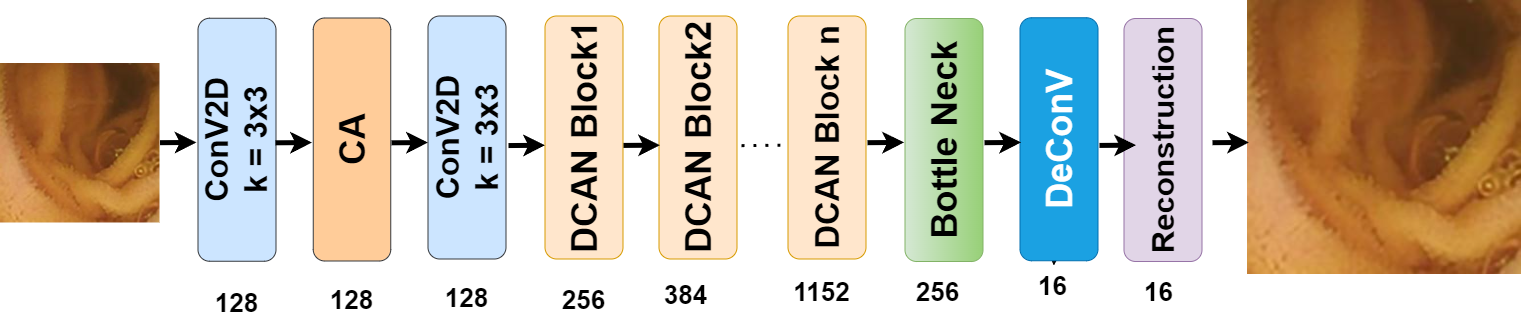

The diagram above was exported from draw.io. Its source (the exported page's mxGraphModel, read from the mxfile embedded in the PNG):
<mxGraphModel dx="4733" dy="1753" grid="0" gridSize="10" guides="1" tooltips="1" connect="1" arrows="1" fold="1" page="1" pageScale="1" pageWidth="850" pageHeight="1100" math="0" shadow="0">
  <root>
    <mxCell id="0" />
    <mxCell id="1" parent="0" />
    <mxCell id="JQZaVbv_nZJ-O-R0K0cd-1" value="&lt;b&gt;&lt;font style=&quot;&quot;&gt;&lt;font style=&quot;font-size: 36px;&quot;&gt;CA&lt;/font&gt;&lt;/font&gt;&lt;/b&gt;" style="rounded=1;whiteSpace=wrap;html=1;rotation=-90;fillColor=#ffcc99;strokeColor=#36393d;" parent="1" vertex="1">
      <mxGeometry x="-1419" y="350.25" width="243" height="77.5" as="geometry" />
    </mxCell>
    <mxCell id="JQZaVbv_nZJ-O-R0K0cd-3" value="&lt;b style=&quot;&quot;&gt;&lt;font style=&quot;font-size: 36px;&quot;&gt;DCAN Block1&lt;/font&gt;&lt;/b&gt;" style="rounded=1;whiteSpace=wrap;html=1;rotation=-90;fillColor=#ffe6cc;strokeColor=#d79b00;" parent="1" vertex="1">
      <mxGeometry x="-1187" y="348" width="243" height="78" as="geometry" />
    </mxCell>
    <mxCell id="JQZaVbv_nZJ-O-R0K0cd-4" value="&lt;b style=&quot;border-color: var(--border-color);&quot;&gt;&lt;font style=&quot;font-size: 36px;&quot;&gt;DCAN Block2&lt;/font&gt;&lt;/b&gt;" style="rounded=1;whiteSpace=wrap;html=1;rotation=-90;fillColor=#ffe6cc;strokeColor=#d79b00;" parent="1" vertex="1">
      <mxGeometry x="-1073" y="348" width="243" height="78" as="geometry" />
    </mxCell>
    <mxCell id="JQZaVbv_nZJ-O-R0K0cd-6" value="&lt;b style=&quot;border-color: var(--border-color);&quot;&gt;&lt;font style=&quot;font-size: 33px;&quot;&gt;DCAN Block n&lt;/font&gt;&lt;/b&gt;" style="rounded=1;whiteSpace=wrap;html=1;rotation=-90;fillColor=#ffe6cc;strokeColor=#d79b00;" parent="1" vertex="1">
      <mxGeometry x="-944" y="348" width="243" height="78" as="geometry" />
    </mxCell>
    <mxCell id="JQZaVbv_nZJ-O-R0K0cd-7" value="&lt;b&gt;&lt;font style=&quot;font-size: 32px;&quot;&gt;&lt;font style=&quot;font-size: 32px;&quot;&gt;ConV2D&lt;br&gt;k = 3x3&lt;br&gt;&lt;/font&gt;&lt;/font&gt;&lt;/b&gt;" style="rounded=1;whiteSpace=wrap;html=1;rotation=-90;fillColor=#cce5ff;strokeColor=#36393d;" parent="1" vertex="1">
      <mxGeometry x="-1534" y="350.25" width="243" height="78" as="geometry" />
    </mxCell>
    <mxCell id="JQZaVbv_nZJ-O-R0K0cd-8" value="&lt;b&gt;&lt;font style=&quot;&quot;&gt;&lt;font style=&quot;font-size: 36px;&quot;&gt;Bottle Neck&lt;/font&gt;&lt;/font&gt;&lt;/b&gt;" style="rounded=1;whiteSpace=wrap;html=1;rotation=-90;fillColor=#d5e8d4;strokeColor=#82b366;gradientColor=#97d077;" parent="1" vertex="1">
      <mxGeometry x="-827" y="350.5" width="243" height="78" as="geometry" />
    </mxCell>
    <mxCell id="JQZaVbv_nZJ-O-R0K0cd-10" value="&lt;b&gt;&lt;font style=&quot;&quot;&gt;&lt;font style=&quot;font-size: 31px;&quot;&gt;Reconstruction&lt;/font&gt;&lt;/font&gt;&lt;/b&gt;" style="rounded=1;whiteSpace=wrap;html=1;rotation=-90;fillColor=#e1d5e7;strokeColor=#9673a6;" parent="1" vertex="1">
      <mxGeometry x="-608" y="350.5" width="243" height="78" as="geometry" />
    </mxCell>
    <mxCell id="JQZaVbv_nZJ-O-R0K0cd-19" value="" style="endArrow=none;dashed=1;html=1;dashPattern=1 3;strokeWidth=3;rounded=0;fontSize=12;startSize=8;endSize=8;curved=1;" parent="1" edge="1">
      <mxGeometry width="50" height="50" relative="1" as="geometry">
        <mxPoint x="-908" y="395.09000000000003" as="sourcePoint" />
        <mxPoint x="-862" y="394.67" as="targetPoint" />
      </mxGeometry>
    </mxCell>
    <mxCell id="CLvBla-h3kuJTWcDHQWs-1" value="" style="endArrow=classic;html=1;rounded=1;strokeWidth=5;" parent="1" edge="1">
      <mxGeometry width="50" height="50" relative="1" as="geometry">
        <mxPoint x="-1489.5" y="392.18" as="sourcePoint" />
        <mxPoint x="-1453" y="391.92" as="targetPoint" />
        <Array as="points">
          <mxPoint x="-1489.5" y="392.18" />
        </Array>
      </mxGeometry>
    </mxCell>
    <mxCell id="CLvBla-h3kuJTWcDHQWs-3" value="" style="shape=image;verticalLabelPosition=bottom;labelBackgroundColor=default;verticalAlign=top;aspect=fixed;imageAspect=0;image=data:image/jpeg,(base64 omitted: 8448 chars);" parent="1" vertex="1">
      <mxGeometry x="-1649" y="313" width="159.5" height="159.5" as="geometry" />
    </mxCell>
    <mxCell id="CLvBla-h3kuJTWcDHQWs-4" value="" style="shape=image;verticalLabelPosition=bottom;labelBackgroundColor=default;verticalAlign=top;aspect=fixed;imageAspect=0;image=data:image/jpeg,(base64 omitted: 8448 chars);" parent="1" vertex="1">
      <mxGeometry x="-402" y="250" width="274" height="274" as="geometry" />
    </mxCell>
    <mxCell id="CLvBla-h3kuJTWcDHQWs-5" style="edgeStyle=none;curved=1;rounded=0;orthogonalLoop=1;jettySize=auto;html=1;exitX=0.25;exitY=1;exitDx=0;exitDy=0;fontSize=12;startSize=8;endSize=8;" parent="1" edge="1">
      <mxGeometry relative="1" as="geometry">
        <mxPoint x="-919.7500000000005" y="482.75000000000045" as="sourcePoint" />
        <mxPoint x="-919.7500000000005" y="482.75000000000045" as="targetPoint" />
      </mxGeometry>
    </mxCell>
    <mxCell id="To-sTpl1D_2r2_GmfGDn-7" style="edgeStyle=none;curved=1;rounded=0;orthogonalLoop=1;jettySize=auto;html=1;exitX=0.5;exitY=1;exitDx=0;exitDy=0;fontSize=12;startSize=8;endSize=8;" parent="1" edge="1">
      <mxGeometry relative="1" as="geometry">
        <mxPoint x="-919.7500000000005" y="395.25" as="sourcePoint" />
        <mxPoint x="-919.7500000000005" y="395.25" as="targetPoint" />
      </mxGeometry>
    </mxCell>
    <mxCell id="dt8QGeAkIJVhq9ZQJkZ--38" value="" style="edgeStyle=none;curved=1;rounded=0;orthogonalLoop=1;jettySize=auto;html=1;fontSize=12;startSize=8;endSize=8;" edge="1" parent="1" source="JQZaVbv_nZJ-O-R0K0cd-9" target="dt8QGeAkIJVhq9ZQJkZ--36">
      <mxGeometry relative="1" as="geometry" />
    </mxCell>
    <mxCell id="JQZaVbv_nZJ-O-R0K0cd-9" value="&lt;b&gt;&lt;font style=&quot;&quot;&gt;&lt;font style=&quot;font-size: 36px;&quot;&gt;DeConV&lt;/font&gt;&lt;/font&gt;&lt;/b&gt;" style="rounded=1;whiteSpace=wrap;html=1;rotation=-90;fillColor=#1ba1e2;fontColor=#ffffff;strokeColor=#006EAF;" parent="1" vertex="1">
      <mxGeometry x="-712" y="349.75" width="243" height="78" as="geometry" />
    </mxCell>
    <mxCell id="To-sTpl1D_2r2_GmfGDn-28" value="&lt;font style=&quot;font-size: 26px;&quot;&gt;&lt;b&gt;128&lt;/b&gt;&lt;/font&gt;" style="text;strokeColor=none;fillColor=none;html=1;align=center;verticalAlign=middle;whiteSpace=wrap;rounded=0;fontSize=26;" parent="1" vertex="1">
      <mxGeometry x="-1429" y="532" width="33" height="42" as="geometry" />
    </mxCell>
    <mxCell id="dt8QGeAkIJVhq9ZQJkZ--1" value="" style="endArrow=classic;html=1;rounded=1;strokeWidth=5;" edge="1" parent="1">
      <mxGeometry width="50" height="50" relative="1" as="geometry">
        <mxPoint x="-1374" y="392.3" as="sourcePoint" />
        <mxPoint x="-1337.5" y="392.04" as="targetPoint" />
        <Array as="points">
          <mxPoint x="-1374" y="392.3" />
        </Array>
      </mxGeometry>
    </mxCell>
    <mxCell id="dt8QGeAkIJVhq9ZQJkZ--4" value="" style="endArrow=classic;html=1;rounded=1;strokeWidth=5;" edge="1" parent="1">
      <mxGeometry width="50" height="50" relative="1" as="geometry">
        <mxPoint x="-1258" y="392.3" as="sourcePoint" />
        <mxPoint x="-1221.5" y="392.04" as="targetPoint" />
        <Array as="points">
          <mxPoint x="-1258" y="392.3" />
        </Array>
      </mxGeometry>
    </mxCell>
    <mxCell id="dt8QGeAkIJVhq9ZQJkZ--5" value="&lt;b&gt;&lt;font style=&quot;font-size: 32px;&quot;&gt;&lt;font style=&quot;font-size: 32px;&quot;&gt;ConV2D&lt;br&gt;k = 3x3&lt;br&gt;&lt;/font&gt;&lt;/font&gt;&lt;/b&gt;" style="rounded=1;whiteSpace=wrap;html=1;rotation=-90;fillColor=#cce5ff;strokeColor=#36393d;" vertex="1" parent="1">
      <mxGeometry x="-1304" y="348" width="243" height="78" as="geometry" />
    </mxCell>
    <mxCell id="dt8QGeAkIJVhq9ZQJkZ--7" value="" style="endArrow=classic;html=1;rounded=1;strokeWidth=5;" edge="1" parent="1">
      <mxGeometry width="50" height="50" relative="1" as="geometry">
        <mxPoint x="-1141" y="395.05" as="sourcePoint" />
        <mxPoint x="-1104.5" y="394.79" as="targetPoint" />
        <Array as="points">
          <mxPoint x="-1141" y="395.05" />
        </Array>
      </mxGeometry>
    </mxCell>
    <mxCell id="dt8QGeAkIJVhq9ZQJkZ--9" value="" style="endArrow=classic;html=1;rounded=1;strokeWidth=5;" edge="1" parent="1">
      <mxGeometry width="50" height="50" relative="1" as="geometry">
        <mxPoint x="-1026" y="394.93" as="sourcePoint" />
        <mxPoint x="-989.5" y="394.67" as="targetPoint" />
        <Array as="points">
          <mxPoint x="-1026" y="394.93" />
        </Array>
      </mxGeometry>
    </mxCell>
    <mxCell id="dt8QGeAkIJVhq9ZQJkZ--11" value="" style="endArrow=classic;html=1;rounded=1;strokeWidth=5;" edge="1" parent="1">
      <mxGeometry width="50" height="50" relative="1" as="geometry">
        <mxPoint x="-782" y="392.18" as="sourcePoint" />
        <mxPoint x="-745.5" y="391.92" as="targetPoint" />
        <Array as="points">
          <mxPoint x="-782" y="392.18" />
        </Array>
      </mxGeometry>
    </mxCell>
    <mxCell id="dt8QGeAkIJVhq9ZQJkZ--12" value="" style="endArrow=classic;html=1;rounded=1;strokeWidth=5;" edge="1" parent="1">
      <mxGeometry width="50" height="50" relative="1" as="geometry">
        <mxPoint x="-665" y="392.18" as="sourcePoint" />
        <mxPoint x="-628.5" y="391.92" as="targetPoint" />
        <Array as="points">
          <mxPoint x="-665" y="392.18" />
        </Array>
      </mxGeometry>
    </mxCell>
    <mxCell id="dt8QGeAkIJVhq9ZQJkZ--13" value="" style="endArrow=classic;html=1;rounded=1;strokeWidth=5;" edge="1" parent="1">
      <mxGeometry width="50" height="50" relative="1" as="geometry">
        <mxPoint x="-550" y="394.93" as="sourcePoint" />
        <mxPoint x="-513.5" y="394.67" as="targetPoint" />
        <Array as="points">
          <mxPoint x="-550" y="394.93" />
        </Array>
      </mxGeometry>
    </mxCell>
    <mxCell id="dt8QGeAkIJVhq9ZQJkZ--14" value="" style="endArrow=classic;html=1;rounded=1;strokeWidth=5;" edge="1" parent="1">
      <mxGeometry width="50" height="50" relative="1" as="geometry">
        <mxPoint x="-437" y="392.18" as="sourcePoint" />
        <mxPoint x="-400.5" y="391.92" as="targetPoint" />
        <Array as="points">
          <mxPoint x="-437" y="392.18" />
        </Array>
      </mxGeometry>
    </mxCell>
    <mxCell id="dt8QGeAkIJVhq9ZQJkZ--20" style="edgeStyle=none;curved=1;rounded=0;orthogonalLoop=1;jettySize=auto;html=1;exitX=1;exitY=0.75;exitDx=0;exitDy=0;fontSize=12;startSize=8;endSize=8;" edge="1" parent="1" source="To-sTpl1D_2r2_GmfGDn-28" target="To-sTpl1D_2r2_GmfGDn-28">
      <mxGeometry relative="1" as="geometry" />
    </mxCell>
    <mxCell id="dt8QGeAkIJVhq9ZQJkZ--21" style="edgeStyle=none;curved=1;rounded=0;orthogonalLoop=1;jettySize=auto;html=1;exitX=1;exitY=0.5;exitDx=0;exitDy=0;fontSize=12;startSize=8;endSize=8;" edge="1" parent="1" source="To-sTpl1D_2r2_GmfGDn-28" target="To-sTpl1D_2r2_GmfGDn-28">
      <mxGeometry relative="1" as="geometry" />
    </mxCell>
    <mxCell id="dt8QGeAkIJVhq9ZQJkZ--27" value="&lt;font style=&quot;font-size: 26px;&quot;&gt;&lt;b&gt;128&lt;/b&gt;&lt;/font&gt;" style="text;strokeColor=none;fillColor=none;html=1;align=center;verticalAlign=middle;whiteSpace=wrap;rounded=0;fontSize=26;" vertex="1" parent="1">
      <mxGeometry x="-1314" y="529" width="33" height="42" as="geometry" />
    </mxCell>
    <mxCell id="dt8QGeAkIJVhq9ZQJkZ--28" value="&lt;font style=&quot;font-size: 26px;&quot;&gt;&lt;b&gt;128&lt;/b&gt;&lt;/font&gt;" style="text;strokeColor=none;fillColor=none;html=1;align=center;verticalAlign=middle;whiteSpace=wrap;rounded=0;fontSize=26;" vertex="1" parent="1">
      <mxGeometry x="-1199" y="527" width="33" height="42" as="geometry" />
    </mxCell>
    <mxCell id="dt8QGeAkIJVhq9ZQJkZ--32" value="&lt;font style=&quot;font-size: 26px;&quot;&gt;&lt;b&gt;256&lt;/b&gt;&lt;/font&gt;" style="text;strokeColor=none;fillColor=none;html=1;align=center;verticalAlign=middle;whiteSpace=wrap;rounded=0;fontSize=26;" vertex="1" parent="1">
      <mxGeometry x="-1082" y="529" width="33" height="42" as="geometry" />
    </mxCell>
    <mxCell id="dt8QGeAkIJVhq9ZQJkZ--33" value="&lt;font style=&quot;font-size: 26px;&quot;&gt;&lt;b&gt;384&lt;/b&gt;&lt;/font&gt;" style="text;strokeColor=none;fillColor=none;html=1;align=center;verticalAlign=middle;whiteSpace=wrap;rounded=0;fontSize=26;" vertex="1" parent="1">
      <mxGeometry x="-980" y="524" width="33" height="42" as="geometry" />
    </mxCell>
    <mxCell id="dt8QGeAkIJVhq9ZQJkZ--34" value="&lt;font style=&quot;font-size: 26px;&quot;&gt;&lt;b&gt;1152&lt;/b&gt;&lt;/font&gt;" style="text;strokeColor=none;fillColor=none;html=1;align=center;verticalAlign=middle;whiteSpace=wrap;rounded=0;fontSize=26;" vertex="1" parent="1">
      <mxGeometry x="-844" y="521" width="33" height="42" as="geometry" />
    </mxCell>
    <mxCell id="dt8QGeAkIJVhq9ZQJkZ--35" value="&lt;font style=&quot;font-size: 26px;&quot;&gt;&lt;b&gt;256&lt;/b&gt;&lt;/font&gt;" style="text;strokeColor=none;fillColor=none;html=1;align=center;verticalAlign=middle;whiteSpace=wrap;rounded=0;fontSize=26;" vertex="1" parent="1">
      <mxGeometry x="-728" y="521" width="33" height="42" as="geometry" />
    </mxCell>
    <mxCell id="dt8QGeAkIJVhq9ZQJkZ--36" value="&lt;font style=&quot;font-size: 26px;&quot;&gt;&lt;b&gt;16&lt;/b&gt;&lt;/font&gt;" style="text;strokeColor=none;fillColor=none;html=1;align=center;verticalAlign=middle;whiteSpace=wrap;rounded=0;fontSize=26;" vertex="1" parent="1">
      <mxGeometry x="-613" y="515" width="33" height="42" as="geometry" />
    </mxCell>
    <mxCell id="dt8QGeAkIJVhq9ZQJkZ--37" value="&lt;font style=&quot;font-size: 26px;&quot;&gt;&lt;b&gt;16&lt;/b&gt;&lt;/font&gt;" style="text;strokeColor=none;fillColor=none;html=1;align=center;verticalAlign=middle;whiteSpace=wrap;rounded=0;fontSize=26;" vertex="1" parent="1">
      <mxGeometry x="-507" y="521" width="33" height="42" as="geometry" />
    </mxCell>
  </root>
</mxGraphModel>